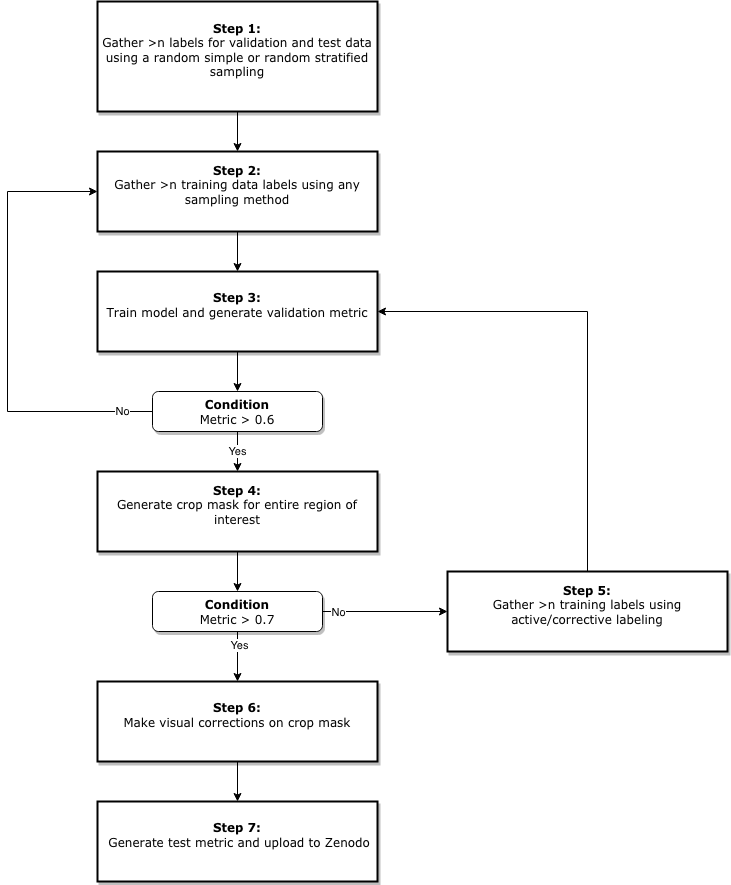

The diagram above was exported from draw.io. Its source (the exported page's mxGraphModel, read from the mxfile embedded in the PNG):
<mxGraphModel dx="1426" dy="769" grid="1" gridSize="10" guides="1" tooltips="1" connect="1" arrows="1" fold="1" page="1" pageScale="1" pageWidth="1100" pageHeight="850" background="none" math="0" shadow="0">
  <root>
    <mxCell id="0" />
    <mxCell id="1" parent="0" />
    <mxCell id="JpeSEQrr4_vTpcCRZd95-7" style="edgeStyle=orthogonalEdgeStyle;rounded=0;orthogonalLoop=1;jettySize=auto;html=1;entryX=0;entryY=0.5;entryDx=0;entryDy=0;" edge="1" parent="1" source="62893188c0fa7362-3" target="JpeSEQrr4_vTpcCRZd95-2">
      <mxGeometry relative="1" as="geometry">
        <Array as="points">
          <mxPoint x="310" y="450" />
          <mxPoint x="310" y="230" />
        </Array>
      </mxGeometry>
    </mxCell>
    <mxCell id="JpeSEQrr4_vTpcCRZd95-8" value="No" style="edgeLabel;html=1;align=center;verticalAlign=middle;resizable=0;points=[];" vertex="1" connectable="0" parent="JpeSEQrr4_vTpcCRZd95-7">
      <mxGeometry x="-0.8638" y="-1" relative="1" as="geometry">
        <mxPoint as="offset" />
      </mxGeometry>
    </mxCell>
    <mxCell id="JpeSEQrr4_vTpcCRZd95-10" value="Yes" style="edgeStyle=orthogonalEdgeStyle;rounded=0;orthogonalLoop=1;jettySize=auto;html=1;exitX=0.5;exitY=1;exitDx=0;exitDy=0;entryX=0.5;entryY=0;entryDx=0;entryDy=0;" edge="1" parent="1" source="62893188c0fa7362-3" target="JpeSEQrr4_vTpcCRZd95-9">
      <mxGeometry relative="1" as="geometry" />
    </mxCell>
    <mxCell id="62893188c0fa7362-3" value="&lt;b&gt;Condition&lt;/b&gt;&lt;br&gt;Metric &amp;gt; 0.6" style="whiteSpace=wrap;html=1;rounded=1;shadow=1;labelBackgroundColor=none;strokeWidth=1;fontFamily=Verdana;fontSize=12;align=center;" parent="1" vertex="1">
      <mxGeometry x="455" y="430" width="170" height="40" as="geometry" />
    </mxCell>
    <mxCell id="JpeSEQrr4_vTpcCRZd95-3" style="edgeStyle=orthogonalEdgeStyle;rounded=0;orthogonalLoop=1;jettySize=auto;html=1;exitX=0.5;exitY=1;exitDx=0;exitDy=0;entryX=0.5;entryY=0;entryDx=0;entryDy=0;" edge="1" parent="1" source="JpeSEQrr4_vTpcCRZd95-1" target="JpeSEQrr4_vTpcCRZd95-2">
      <mxGeometry relative="1" as="geometry" />
    </mxCell>
    <mxCell id="JpeSEQrr4_vTpcCRZd95-1" value="&lt;div align=&quot;center&quot;&gt;&lt;b&gt;&lt;span&gt;Step 1&lt;/span&gt;:&lt;/b&gt; &lt;br&gt;&lt;/div&gt;&lt;div align=&quot;center&quot;&gt;Gather &amp;gt;n labels for validation and test data using a random simple or random stratified sampling&lt;br&gt;&lt;/div&gt;&lt;div align=&quot;center&quot;&gt;&lt;br&gt;&lt;/div&gt;" style="whiteSpace=wrap;html=1;rounded=0;shadow=1;labelBackgroundColor=none;strokeWidth=2;fontFamily=Verdana;fontSize=12;align=center;spacingLeft=1;spacingRight=1;" vertex="1" parent="1">
      <mxGeometry x="400" y="40" width="280" height="110" as="geometry" />
    </mxCell>
    <mxCell id="JpeSEQrr4_vTpcCRZd95-5" style="edgeStyle=orthogonalEdgeStyle;rounded=0;orthogonalLoop=1;jettySize=auto;html=1;exitX=0.5;exitY=1;exitDx=0;exitDy=0;entryX=0.5;entryY=0;entryDx=0;entryDy=0;" edge="1" parent="1" source="JpeSEQrr4_vTpcCRZd95-2" target="JpeSEQrr4_vTpcCRZd95-4">
      <mxGeometry relative="1" as="geometry" />
    </mxCell>
    <mxCell id="JpeSEQrr4_vTpcCRZd95-2" value="&lt;div align=&quot;center&quot;&gt;&lt;b&gt;&lt;span&gt;Step 2&lt;/span&gt;:&lt;/b&gt; &lt;br&gt;&lt;/div&gt;&lt;div align=&quot;center&quot;&gt;Gather &amp;gt;n training data labels using any sampling method &lt;br&gt;&lt;/div&gt;&lt;div align=&quot;center&quot;&gt;&lt;br&gt;&lt;/div&gt;" style="whiteSpace=wrap;html=1;rounded=0;shadow=1;labelBackgroundColor=none;strokeWidth=2;fontFamily=Verdana;fontSize=12;align=center;" vertex="1" parent="1">
      <mxGeometry x="400" y="190" width="280" height="80" as="geometry" />
    </mxCell>
    <mxCell id="JpeSEQrr4_vTpcCRZd95-6" style="edgeStyle=orthogonalEdgeStyle;rounded=0;orthogonalLoop=1;jettySize=auto;html=1;entryX=0.5;entryY=0;entryDx=0;entryDy=0;" edge="1" parent="1" source="JpeSEQrr4_vTpcCRZd95-4" target="62893188c0fa7362-3">
      <mxGeometry relative="1" as="geometry" />
    </mxCell>
    <mxCell id="JpeSEQrr4_vTpcCRZd95-4" value="&lt;div align=&quot;center&quot;&gt;&lt;b&gt;&lt;span&gt;Step 3&lt;/span&gt;:&lt;/b&gt; &lt;br&gt;&lt;/div&gt;&lt;div align=&quot;center&quot;&gt;Train model and generate validation metric &lt;br&gt;&lt;/div&gt;&lt;div align=&quot;center&quot;&gt;&lt;br&gt;&lt;/div&gt;" style="whiteSpace=wrap;html=1;rounded=0;shadow=1;labelBackgroundColor=none;strokeWidth=2;fontFamily=Verdana;fontSize=12;align=center;" vertex="1" parent="1">
      <mxGeometry x="400" y="310" width="280" height="80" as="geometry" />
    </mxCell>
    <mxCell id="JpeSEQrr4_vTpcCRZd95-12" style="edgeStyle=orthogonalEdgeStyle;rounded=0;orthogonalLoop=1;jettySize=auto;html=1;exitX=0.5;exitY=1;exitDx=0;exitDy=0;entryX=0.5;entryY=0;entryDx=0;entryDy=0;" edge="1" parent="1" source="JpeSEQrr4_vTpcCRZd95-9" target="JpeSEQrr4_vTpcCRZd95-11">
      <mxGeometry relative="1" as="geometry" />
    </mxCell>
    <mxCell id="JpeSEQrr4_vTpcCRZd95-9" value="&lt;div align=&quot;center&quot;&gt;&lt;b&gt;&lt;span&gt;Step 4&lt;/span&gt;:&lt;/b&gt; &lt;br&gt;&lt;/div&gt;&lt;div align=&quot;center&quot;&gt;Generate crop mask for entire region of interest &lt;br&gt;&lt;/div&gt;&lt;div align=&quot;center&quot;&gt;&lt;br&gt;&lt;/div&gt;" style="whiteSpace=wrap;html=1;rounded=0;shadow=1;labelBackgroundColor=none;strokeWidth=2;fontFamily=Verdana;fontSize=12;align=center;" vertex="1" parent="1">
      <mxGeometry x="400" y="510" width="280" height="80" as="geometry" />
    </mxCell>
    <mxCell id="JpeSEQrr4_vTpcCRZd95-15" style="edgeStyle=orthogonalEdgeStyle;rounded=0;orthogonalLoop=1;jettySize=auto;html=1;exitX=1;exitY=0.5;exitDx=0;exitDy=0;entryX=0;entryY=0.5;entryDx=0;entryDy=0;" edge="1" parent="1" source="JpeSEQrr4_vTpcCRZd95-11" target="JpeSEQrr4_vTpcCRZd95-14">
      <mxGeometry relative="1" as="geometry">
        <mxPoint x="710" y="650" as="targetPoint" />
        <Array as="points" />
      </mxGeometry>
    </mxCell>
    <mxCell id="JpeSEQrr4_vTpcCRZd95-17" value="No" style="edgeLabel;html=1;align=center;verticalAlign=middle;resizable=0;points=[];" vertex="1" connectable="0" parent="JpeSEQrr4_vTpcCRZd95-15">
      <mxGeometry x="-0.225" y="2" relative="1" as="geometry">
        <mxPoint x="-33" y="2" as="offset" />
      </mxGeometry>
    </mxCell>
    <mxCell id="JpeSEQrr4_vTpcCRZd95-18" style="edgeStyle=orthogonalEdgeStyle;rounded=0;orthogonalLoop=1;jettySize=auto;html=1;exitX=0.5;exitY=1;exitDx=0;exitDy=0;entryX=0.5;entryY=0;entryDx=0;entryDy=0;" edge="1" parent="1" source="JpeSEQrr4_vTpcCRZd95-11" target="JpeSEQrr4_vTpcCRZd95-20">
      <mxGeometry relative="1" as="geometry">
        <mxPoint x="540" y="720" as="targetPoint" />
      </mxGeometry>
    </mxCell>
    <mxCell id="JpeSEQrr4_vTpcCRZd95-23" value="Yes" style="edgeLabel;html=1;align=center;verticalAlign=middle;resizable=0;points=[];" vertex="1" connectable="0" parent="JpeSEQrr4_vTpcCRZd95-18">
      <mxGeometry x="-0.48" y="1" relative="1" as="geometry">
        <mxPoint as="offset" />
      </mxGeometry>
    </mxCell>
    <mxCell id="JpeSEQrr4_vTpcCRZd95-11" value="&lt;b&gt;Condition&lt;/b&gt;&lt;br&gt;Metric &amp;gt; 0.7" style="whiteSpace=wrap;html=1;rounded=1;shadow=1;labelBackgroundColor=none;strokeWidth=1;fontFamily=Verdana;fontSize=12;align=center;" vertex="1" parent="1">
      <mxGeometry x="455" y="630" width="170" height="40" as="geometry" />
    </mxCell>
    <mxCell id="JpeSEQrr4_vTpcCRZd95-16" style="edgeStyle=orthogonalEdgeStyle;rounded=0;orthogonalLoop=1;jettySize=auto;html=1;exitX=0.5;exitY=0;exitDx=0;exitDy=0;entryX=1;entryY=0.5;entryDx=0;entryDy=0;" edge="1" parent="1" source="JpeSEQrr4_vTpcCRZd95-14" target="JpeSEQrr4_vTpcCRZd95-4">
      <mxGeometry relative="1" as="geometry">
        <Array as="points">
          <mxPoint x="890" y="350" />
        </Array>
      </mxGeometry>
    </mxCell>
    <mxCell id="JpeSEQrr4_vTpcCRZd95-14" value="&lt;div align=&quot;center&quot;&gt;&lt;b&gt;&lt;span&gt;Step 5&lt;/span&gt;:&lt;/b&gt; &lt;br&gt;&lt;/div&gt;&lt;div align=&quot;center&quot;&gt;Gather &amp;gt;n training labels using active/corrective labeling &lt;br&gt;&lt;/div&gt;&lt;div align=&quot;center&quot;&gt;&lt;br&gt;&lt;/div&gt;" style="whiteSpace=wrap;html=1;rounded=0;shadow=1;labelBackgroundColor=none;strokeWidth=2;fontFamily=Verdana;fontSize=12;align=center;" vertex="1" parent="1">
      <mxGeometry x="750" y="610" width="280" height="80" as="geometry" />
    </mxCell>
    <mxCell id="JpeSEQrr4_vTpcCRZd95-22" style="edgeStyle=orthogonalEdgeStyle;rounded=0;orthogonalLoop=1;jettySize=auto;html=1;exitX=0.5;exitY=1;exitDx=0;exitDy=0;entryX=0.5;entryY=0;entryDx=0;entryDy=0;" edge="1" parent="1" source="JpeSEQrr4_vTpcCRZd95-20" target="JpeSEQrr4_vTpcCRZd95-21">
      <mxGeometry relative="1" as="geometry" />
    </mxCell>
    <mxCell id="JpeSEQrr4_vTpcCRZd95-20" value="&lt;div align=&quot;center&quot;&gt;&lt;b&gt;&lt;span&gt;Step 6&lt;/span&gt;:&lt;/b&gt; &lt;br&gt;&lt;/div&gt;&lt;div align=&quot;center&quot;&gt;Make visual corrections on crop mask &lt;br&gt;&lt;/div&gt;&lt;div align=&quot;center&quot;&gt;&lt;br&gt;&lt;/div&gt;" style="whiteSpace=wrap;html=1;rounded=0;shadow=1;labelBackgroundColor=none;strokeWidth=2;fontFamily=Verdana;fontSize=12;align=center;" vertex="1" parent="1">
      <mxGeometry x="400" y="720" width="280" height="80" as="geometry" />
    </mxCell>
    <mxCell id="JpeSEQrr4_vTpcCRZd95-21" value="&lt;div align=&quot;center&quot;&gt;&lt;b&gt;&lt;span&gt;Step 7&lt;/span&gt;:&lt;/b&gt; &lt;br&gt;&lt;/div&gt;&lt;div align=&quot;center&quot;&gt;&amp;nbsp;Generate test metric and upload to Zenodo&lt;br&gt;&lt;/div&gt;&lt;div align=&quot;center&quot;&gt;&lt;br&gt;&lt;/div&gt;" style="whiteSpace=wrap;html=1;rounded=0;shadow=1;labelBackgroundColor=none;strokeWidth=2;fontFamily=Verdana;fontSize=12;align=center;" vertex="1" parent="1">
      <mxGeometry x="400" y="840" width="280" height="80" as="geometry" />
    </mxCell>
  </root>
</mxGraphModel>